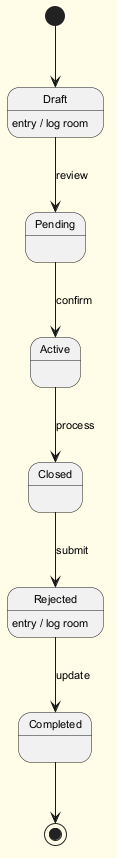

The diagram above was rendered by PlantUML. Its source (embedded in the PNG):
@startuml
skinparam backgroundColor #FFFDE7
skinparam classBackgroundColor #FFF9C4
skinparam classBorderColor #F57F17
skinparam defaultFontSize 11
[*] --> Draft
Draft --> Pending : review
Draft : entry / log room
Pending --> Active : confirm
Active --> Closed : process
Closed --> Rejected : submit
Rejected --> Completed : update
Rejected : entry / log room
Completed --> [*]
@enduml